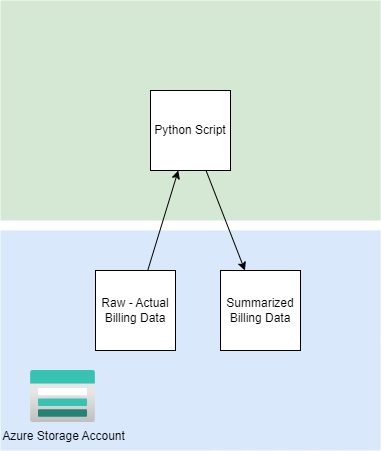

The diagram above was exported from draw.io. Its source (the exported page's mxGraphModel, read from the mxfile embedded in the PNG):
<mxGraphModel dx="979" dy="464" grid="1" gridSize="10" guides="1" tooltips="1" connect="1" arrows="1" fold="1" page="1" pageScale="1" pageWidth="850" pageHeight="1100" math="0" shadow="0">
  <root>
    <mxCell id="0" />
    <mxCell id="1" parent="0" />
    <mxCell id="11" value="" style="whiteSpace=wrap;html=1;fillColor=#d5e8d4;strokeColor=none;" vertex="1" parent="1">
      <mxGeometry x="50" y="70" width="380" height="220" as="geometry" />
    </mxCell>
    <mxCell id="7" value="" style="whiteSpace=wrap;html=1;fillColor=#dae8fc;strokeColor=none;" vertex="1" parent="1">
      <mxGeometry x="50" y="300" width="380" height="220" as="geometry" />
    </mxCell>
    <mxCell id="9" value="" style="edgeStyle=none;html=1;" edge="1" parent="1" source="3" target="4">
      <mxGeometry relative="1" as="geometry" />
    </mxCell>
    <mxCell id="3" value="Raw - Actual Billing Data" style="rounded=0;whiteSpace=wrap;html=1;" parent="1" vertex="1">
      <mxGeometry x="145" y="340" width="80" height="80" as="geometry" />
    </mxCell>
    <mxCell id="4" value="Python Script" style="rounded=0;whiteSpace=wrap;html=1;" parent="1" vertex="1">
      <mxGeometry x="200" y="160" width="80" height="80" as="geometry" />
    </mxCell>
    <mxCell id="5" value="Summarized Billing Data" style="rounded=0;whiteSpace=wrap;html=1;" vertex="1" parent="1">
      <mxGeometry x="270" y="340" width="80" height="80" as="geometry" />
    </mxCell>
    <mxCell id="6" value="Azure Storage Account" style="aspect=fixed;html=1;points=[];align=center;image;fontSize=12;image=img/lib/azure2/storage/Storage_Accounts.svg;labelBackgroundColor=none;" vertex="1" parent="1">
      <mxGeometry x="80" y="440" width="65" height="52" as="geometry" />
    </mxCell>
    <mxCell id="10" value="" style="edgeStyle=none;html=1;" edge="1" parent="1" source="4" target="5">
      <mxGeometry relative="1" as="geometry">
        <mxPoint x="143.15789473684208" y="330" as="sourcePoint" />
        <mxPoint x="206.84210526315792" y="220" as="targetPoint" />
      </mxGeometry>
    </mxCell>
  </root>
</mxGraphModel>